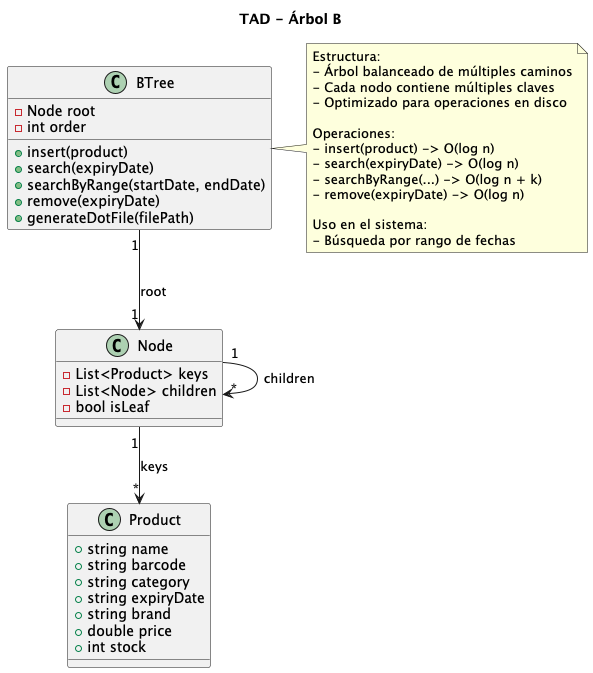

The diagram above was rendered by PlantUML. Its source (embedded in the PNG):
@startuml

title TAD - Árbol B

class BTree {
  -Node root
  -int order

  +insert(product)
  +search(expiryDate)
  +searchByRange(startDate, endDate)
  +remove(expiryDate)
  +generateDotFile(filePath)
}

class Node {
  -List<Product> keys
  -List<Node> children
  -bool isLeaf
}

class Product {
  +string name
  +string barcode
  +string category
  +string expiryDate
  +string brand
  +double price
  +int stock
}

BTree "1" --> "1" Node : root
Node "1" --> "*" Product : keys
Node "1" --> "*" Node : children

note right of BTree
Estructura:
- Árbol balanceado de múltiples caminos
- Cada nodo contiene múltiples claves
- Optimizado para operaciones en disco

Operaciones:
- insert(product) -> O(log n)
- search(expiryDate) -> O(log n)
- searchByRange(...) -> O(log n + k)
- remove(expiryDate) -> O(log n)

Uso en el sistema:
- Búsqueda por rango de fechas
end note

@enduml